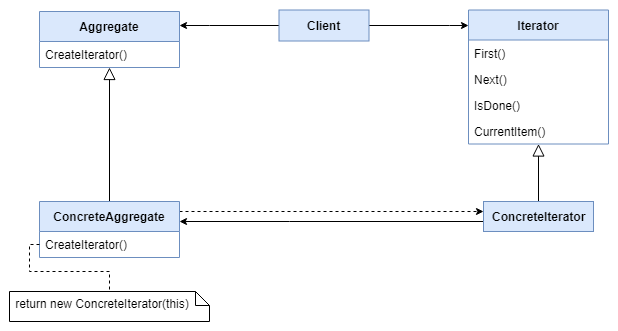

The diagram above was exported from draw.io. Its source (the exported page's mxGraphModel, read from the mxfile embedded in the PNG):
<mxGraphModel dx="868" dy="438" grid="1" gridSize="10" guides="1" tooltips="1" connect="1" arrows="1" fold="1" page="1" pageScale="1" pageWidth="1100" pageHeight="850" math="0" shadow="0">
  <root>
    <mxCell id="0" />
    <mxCell id="1" parent="0" />
    <mxCell id="ZTtBmsB5GEuFnDRY1f7F-1" value="Aggregate" style="swimlane;fontStyle=1;childLayout=stackLayout;horizontal=1;startSize=30;fillColor=#dae8fc;horizontalStack=0;resizeParent=1;resizeParentMax=0;resizeLast=0;collapsible=1;marginBottom=0;strokeColor=#6c8ebf;" vertex="1" parent="1">
      <mxGeometry x="50" y="50" width="140" height="56" as="geometry" />
    </mxCell>
    <mxCell id="ZTtBmsB5GEuFnDRY1f7F-2" value="CreateIterator()" style="text;strokeColor=none;fillColor=none;align=left;verticalAlign=top;spacingLeft=4;spacingRight=4;overflow=hidden;rotatable=0;points=[[0,0.5],[1,0.5]];portConstraint=eastwest;" vertex="1" parent="ZTtBmsB5GEuFnDRY1f7F-1">
      <mxGeometry y="30" width="140" height="26" as="geometry" />
    </mxCell>
    <mxCell id="ZTtBmsB5GEuFnDRY1f7F-21" style="edgeStyle=orthogonalEdgeStyle;rounded=0;orthogonalLoop=1;jettySize=auto;html=1;endArrow=block;endFill=0;startSize=10;endSize=10;" edge="1" parent="1" source="ZTtBmsB5GEuFnDRY1f7F-5" target="ZTtBmsB5GEuFnDRY1f7F-1">
      <mxGeometry relative="1" as="geometry" />
    </mxCell>
    <mxCell id="ZTtBmsB5GEuFnDRY1f7F-28" style="edgeStyle=orthogonalEdgeStyle;rounded=0;orthogonalLoop=1;jettySize=auto;html=1;dashed=1;startSize=5;endSize=5;" edge="1" parent="1" source="ZTtBmsB5GEuFnDRY1f7F-5" target="ZTtBmsB5GEuFnDRY1f7F-19">
      <mxGeometry relative="1" as="geometry">
        <Array as="points">
          <mxPoint x="310" y="250" />
          <mxPoint x="310" y="250" />
        </Array>
      </mxGeometry>
    </mxCell>
    <mxCell id="ZTtBmsB5GEuFnDRY1f7F-5" value="ConcreteAggregate" style="swimlane;fontStyle=1;childLayout=stackLayout;horizontal=1;startSize=30;fillColor=#dae8fc;horizontalStack=0;resizeParent=1;resizeParentMax=0;resizeLast=0;collapsible=1;marginBottom=0;strokeColor=#6c8ebf;" vertex="1" parent="1">
      <mxGeometry x="50" y="240" width="140" height="56" as="geometry" />
    </mxCell>
    <mxCell id="ZTtBmsB5GEuFnDRY1f7F-6" value="CreateIterator()" style="text;strokeColor=none;fillColor=none;align=left;verticalAlign=top;spacingLeft=4;spacingRight=4;overflow=hidden;rotatable=0;points=[[0,0.5],[1,0.5]];portConstraint=eastwest;" vertex="1" parent="ZTtBmsB5GEuFnDRY1f7F-5">
      <mxGeometry y="30" width="140" height="26" as="geometry" />
    </mxCell>
    <mxCell id="ZTtBmsB5GEuFnDRY1f7F-12" value="&amp;nbsp;return new ConcreteIterator(this)" style="shape=note;whiteSpace=wrap;html=1;size=14;verticalAlign=middle;align=left;spacingTop=-6;" vertex="1" parent="1">
      <mxGeometry x="20" y="330" width="200" height="30" as="geometry" />
    </mxCell>
    <mxCell id="ZTtBmsB5GEuFnDRY1f7F-22" style="edgeStyle=orthogonalEdgeStyle;rounded=0;orthogonalLoop=1;jettySize=auto;html=1;endSize=5;startSize=5;" edge="1" parent="1" source="ZTtBmsB5GEuFnDRY1f7F-13" target="ZTtBmsB5GEuFnDRY1f7F-1">
      <mxGeometry relative="1" as="geometry">
        <Array as="points">
          <mxPoint x="220" y="64" />
          <mxPoint x="220" y="64" />
        </Array>
      </mxGeometry>
    </mxCell>
    <mxCell id="ZTtBmsB5GEuFnDRY1f7F-23" style="edgeStyle=orthogonalEdgeStyle;rounded=0;orthogonalLoop=1;jettySize=auto;html=1;endSize=5;startSize=5;" edge="1" parent="1" source="ZTtBmsB5GEuFnDRY1f7F-13" target="ZTtBmsB5GEuFnDRY1f7F-14">
      <mxGeometry relative="1" as="geometry">
        <Array as="points">
          <mxPoint x="460" y="64" />
          <mxPoint x="460" y="64" />
        </Array>
      </mxGeometry>
    </mxCell>
    <mxCell id="ZTtBmsB5GEuFnDRY1f7F-13" value="Client" style="html=1;fontStyle=1;fillColor=#dae8fc;strokeColor=#6c8ebf;" vertex="1" parent="1">
      <mxGeometry x="289.5" y="48.5" width="90" height="31" as="geometry" />
    </mxCell>
    <mxCell id="ZTtBmsB5GEuFnDRY1f7F-14" value="Iterator" style="swimlane;fontStyle=1;childLayout=stackLayout;horizontal=1;startSize=30;fillColor=#dae8fc;horizontalStack=0;resizeParent=1;resizeParentMax=0;resizeLast=0;collapsible=1;marginBottom=0;strokeColor=#6c8ebf;" vertex="1" parent="1">
      <mxGeometry x="479" y="48.5" width="140" height="134" as="geometry" />
    </mxCell>
    <mxCell id="ZTtBmsB5GEuFnDRY1f7F-15" value="First()" style="text;strokeColor=none;fillColor=none;align=left;verticalAlign=top;spacingLeft=4;spacingRight=4;overflow=hidden;rotatable=0;points=[[0,0.5],[1,0.5]];portConstraint=eastwest;" vertex="1" parent="ZTtBmsB5GEuFnDRY1f7F-14">
      <mxGeometry y="30" width="140" height="26" as="geometry" />
    </mxCell>
    <mxCell id="ZTtBmsB5GEuFnDRY1f7F-16" value="Next()" style="text;strokeColor=none;fillColor=none;align=left;verticalAlign=top;spacingLeft=4;spacingRight=4;overflow=hidden;rotatable=0;points=[[0,0.5],[1,0.5]];portConstraint=eastwest;" vertex="1" parent="ZTtBmsB5GEuFnDRY1f7F-14">
      <mxGeometry y="56" width="140" height="26" as="geometry" />
    </mxCell>
    <mxCell id="ZTtBmsB5GEuFnDRY1f7F-17" value="IsDone()" style="text;strokeColor=none;fillColor=none;align=left;verticalAlign=top;spacingLeft=4;spacingRight=4;overflow=hidden;rotatable=0;points=[[0,0.5],[1,0.5]];portConstraint=eastwest;" vertex="1" parent="ZTtBmsB5GEuFnDRY1f7F-14">
      <mxGeometry y="82" width="140" height="26" as="geometry" />
    </mxCell>
    <mxCell id="ZTtBmsB5GEuFnDRY1f7F-18" value="CurrentItem()" style="text;strokeColor=none;fillColor=none;align=left;verticalAlign=top;spacingLeft=4;spacingRight=4;overflow=hidden;rotatable=0;points=[[0,0.5],[1,0.5]];portConstraint=eastwest;" vertex="1" parent="ZTtBmsB5GEuFnDRY1f7F-14">
      <mxGeometry y="108" width="140" height="26" as="geometry" />
    </mxCell>
    <mxCell id="ZTtBmsB5GEuFnDRY1f7F-24" style="edgeStyle=orthogonalEdgeStyle;rounded=0;orthogonalLoop=1;jettySize=auto;html=1;endSize=10;startSize=10;endArrow=block;endFill=0;" edge="1" parent="1" source="ZTtBmsB5GEuFnDRY1f7F-19" target="ZTtBmsB5GEuFnDRY1f7F-14">
      <mxGeometry relative="1" as="geometry" />
    </mxCell>
    <mxCell id="ZTtBmsB5GEuFnDRY1f7F-26" style="edgeStyle=orthogonalEdgeStyle;rounded=0;orthogonalLoop=1;jettySize=auto;html=1;startSize=5;endSize=5;" edge="1" parent="1" source="ZTtBmsB5GEuFnDRY1f7F-19" target="ZTtBmsB5GEuFnDRY1f7F-5">
      <mxGeometry relative="1" as="geometry">
        <Array as="points">
          <mxPoint x="300" y="260" />
          <mxPoint x="300" y="260" />
        </Array>
      </mxGeometry>
    </mxCell>
    <mxCell id="ZTtBmsB5GEuFnDRY1f7F-19" value="ConcreteIterator" style="html=1;fontStyle=1;fillColor=#dae8fc;strokeColor=#6c8ebf;" vertex="1" parent="1">
      <mxGeometry x="494" y="240" width="110" height="30" as="geometry" />
    </mxCell>
    <mxCell id="ZTtBmsB5GEuFnDRY1f7F-29" style="edgeStyle=orthogonalEdgeStyle;rounded=0;orthogonalLoop=1;jettySize=auto;html=1;dashed=1;startSize=5;endArrow=none;endFill=0;endSize=5;" edge="1" parent="1" source="ZTtBmsB5GEuFnDRY1f7F-6" target="ZTtBmsB5GEuFnDRY1f7F-12">
      <mxGeometry relative="1" as="geometry">
        <Array as="points">
          <mxPoint x="40" y="283" />
          <mxPoint x="40" y="310" />
          <mxPoint x="120" y="310" />
        </Array>
      </mxGeometry>
    </mxCell>
  </root>
</mxGraphModel>